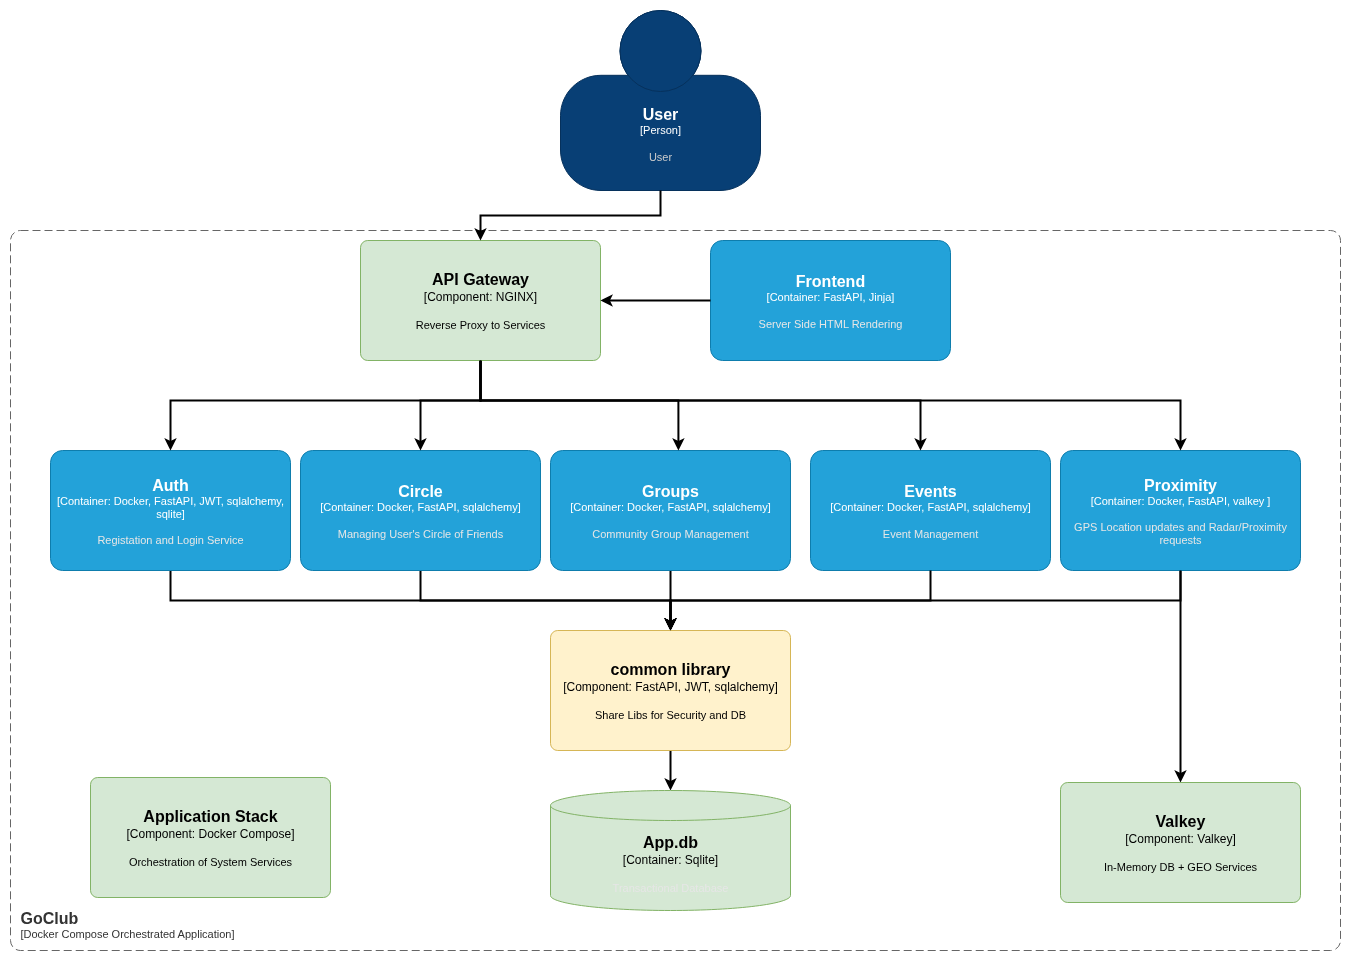

The diagram above was exported from draw.io. Its source (the exported page's mxGraphModel, read from the mxfile embedded in the PNG):
<mxGraphModel dx="2000" dy="1203" grid="1" gridSize="10" guides="1" tooltips="1" connect="1" arrows="1" fold="1" page="1" pageScale="1" pageWidth="2336" pageHeight="1654" math="0" shadow="0">
  <root>
    <mxCell id="0" />
    <mxCell id="1" parent="0" />
    <object placeholders="1" c4Name="User" c4Type="Person" c4Description="User" label="&lt;font style=&quot;font-size: 16px&quot;&gt;&lt;b&gt;%c4Name%&lt;/b&gt;&lt;/font&gt;&lt;div&gt;[%c4Type%]&lt;/div&gt;&lt;br&gt;&lt;div&gt;&lt;font style=&quot;font-size: 11px&quot;&gt;&lt;font color=&quot;#cccccc&quot;&gt;%c4Description%&lt;/font&gt;&lt;/div&gt;" id="fr7EIaTmQBAC-0U_3F-3-1">
      <mxCell style="html=1;fontSize=11;dashed=0;whiteSpace=wrap;fillColor=#083F75;strokeColor=#06315C;fontColor=#ffffff;shape=mxgraph.c4.person2;align=center;metaEdit=1;points=[[0.5,0,0],[1,0.5,0],[1,0.75,0],[0.75,1,0],[0.5,1,0],[0.25,1,0],[0,0.75,0],[0,0.5,0]];resizable=0;" parent="1" vertex="1">
        <mxGeometry x="670" width="200" height="180" as="geometry" />
      </mxCell>
    </object>
    <mxCell id="fr7EIaTmQBAC-0U_3F-3-22" style="edgeStyle=orthogonalEdgeStyle;rounded=0;orthogonalLoop=1;jettySize=auto;html=1;strokeWidth=2;" parent="1" source="fr7EIaTmQBAC-0U_3F-3-2" target="fr7EIaTmQBAC-0U_3F-3-9" edge="1">
      <mxGeometry relative="1" as="geometry">
        <Array as="points">
          <mxPoint x="280" y="590" />
          <mxPoint x="780" y="590" />
        </Array>
      </mxGeometry>
    </mxCell>
    <object placeholders="1" c4Name="Auth" c4Type="Container" c4Technology="Docker, FastAPI, JWT, sqlalchemy, sqlite" c4Description="Registation and Login Service" label="&lt;font style=&quot;font-size: 16px&quot;&gt;&lt;b&gt;%c4Name%&lt;/b&gt;&lt;/font&gt;&lt;div&gt;[%c4Type%: %c4Technology%]&lt;/div&gt;&lt;br&gt;&lt;div&gt;&lt;font style=&quot;font-size: 11px&quot;&gt;&lt;font color=&quot;#E6E6E6&quot;&gt;%c4Description%&lt;/font&gt;&lt;/div&gt;" id="fr7EIaTmQBAC-0U_3F-3-2">
      <mxCell style="rounded=1;whiteSpace=wrap;html=1;fontSize=11;labelBackgroundColor=none;fillColor=#23A2D9;fontColor=#ffffff;align=center;arcSize=10;strokeColor=#0E7DAD;metaEdit=1;resizable=0;points=[[0.25,0,0],[0.5,0,0],[0.75,0,0],[1,0.25,0],[1,0.5,0],[1,0.75,0],[0.75,1,0],[0.5,1,0],[0.25,1,0],[0,0.75,0],[0,0.5,0],[0,0.25,0]];" parent="1" vertex="1">
        <mxGeometry x="160" y="440" width="240" height="120" as="geometry" />
      </mxCell>
    </object>
    <mxCell id="fr7EIaTmQBAC-0U_3F-3-24" style="edgeStyle=orthogonalEdgeStyle;rounded=0;orthogonalLoop=1;jettySize=auto;html=1;strokeWidth=2;" parent="1" source="fr7EIaTmQBAC-0U_3F-3-4" target="fr7EIaTmQBAC-0U_3F-3-9" edge="1">
      <mxGeometry relative="1" as="geometry">
        <Array as="points">
          <mxPoint x="530" y="590" />
          <mxPoint x="780" y="590" />
        </Array>
      </mxGeometry>
    </mxCell>
    <object placeholders="1" c4Name="Circle" c4Type="Container" c4Technology="Docker, FastAPI, sqlalchemy" c4Description="Managing User's Circle of Friends" label="&lt;font style=&quot;font-size: 16px&quot;&gt;&lt;b&gt;%c4Name%&lt;/b&gt;&lt;/font&gt;&lt;div&gt;[%c4Type%: %c4Technology%]&lt;/div&gt;&lt;br&gt;&lt;div&gt;&lt;font style=&quot;font-size: 11px&quot;&gt;&lt;font color=&quot;#E6E6E6&quot;&gt;%c4Description%&lt;/font&gt;&lt;/div&gt;" id="fr7EIaTmQBAC-0U_3F-3-4">
      <mxCell style="rounded=1;whiteSpace=wrap;html=1;fontSize=11;labelBackgroundColor=none;fillColor=#23A2D9;fontColor=#ffffff;align=center;arcSize=10;strokeColor=#0E7DAD;metaEdit=1;resizable=0;points=[[0.25,0,0],[0.5,0,0],[0.75,0,0],[1,0.25,0],[1,0.5,0],[1,0.75,0],[0.75,1,0],[0.5,1,0],[0.25,1,0],[0,0.75,0],[0,0.5,0],[0,0.25,0]];" parent="1" vertex="1">
        <mxGeometry x="410" y="440" width="240" height="120" as="geometry" />
      </mxCell>
    </object>
    <mxCell id="fr7EIaTmQBAC-0U_3F-3-25" style="edgeStyle=orthogonalEdgeStyle;rounded=0;orthogonalLoop=1;jettySize=auto;html=1;strokeWidth=2;" parent="1" source="fr7EIaTmQBAC-0U_3F-3-5" edge="1">
      <mxGeometry relative="1" as="geometry">
        <mxPoint x="780" y="620" as="targetPoint" />
      </mxGeometry>
    </mxCell>
    <object placeholders="1" c4Name="Groups" c4Type="Container" c4Technology="Docker, FastAPI, sqlalchemy" c4Description="Community Group Management" label="&lt;font style=&quot;font-size: 16px&quot;&gt;&lt;b&gt;%c4Name%&lt;/b&gt;&lt;/font&gt;&lt;div&gt;[%c4Type%: %c4Technology%]&lt;/div&gt;&lt;br&gt;&lt;div&gt;&lt;font style=&quot;font-size: 11px&quot;&gt;&lt;font color=&quot;#E6E6E6&quot;&gt;%c4Description%&lt;/font&gt;&lt;/div&gt;" id="fr7EIaTmQBAC-0U_3F-3-5">
      <mxCell style="rounded=1;whiteSpace=wrap;html=1;fontSize=11;labelBackgroundColor=none;fillColor=#23A2D9;fontColor=#ffffff;align=center;arcSize=10;strokeColor=#0E7DAD;metaEdit=1;resizable=0;points=[[0.25,0,0],[0.5,0,0],[0.75,0,0],[1,0.25,0],[1,0.5,0],[1,0.75,0],[0.75,1,0],[0.5,1,0],[0.25,1,0],[0,0.75,0],[0,0.5,0],[0,0.25,0]];" parent="1" vertex="1">
        <mxGeometry x="660" y="440" width="240" height="120" as="geometry" />
      </mxCell>
    </object>
    <object placeholders="1" c4Name="Events" c4Type="Container" c4Technology="Docker, FastAPI, sqlalchemy" c4Description="Event Management" label="&lt;font style=&quot;font-size: 16px&quot;&gt;&lt;b&gt;%c4Name%&lt;/b&gt;&lt;/font&gt;&lt;div&gt;[%c4Type%: %c4Technology%]&lt;/div&gt;&lt;br&gt;&lt;div&gt;&lt;font style=&quot;font-size: 11px&quot;&gt;&lt;font color=&quot;#E6E6E6&quot;&gt;%c4Description%&lt;/font&gt;&lt;/div&gt;" id="fr7EIaTmQBAC-0U_3F-3-6">
      <mxCell style="rounded=1;whiteSpace=wrap;html=1;fontSize=11;labelBackgroundColor=none;fillColor=#23A2D9;fontColor=#ffffff;align=center;arcSize=10;strokeColor=#0E7DAD;metaEdit=1;resizable=0;points=[[0.25,0,0],[0.5,0,0],[0.75,0,0],[1,0.25,0],[1,0.5,0],[1,0.75,0],[0.75,1,0],[0.5,1,0],[0.25,1,0],[0,0.75,0],[0,0.5,0],[0,0.25,0]];" parent="1" vertex="1">
        <mxGeometry x="920" y="440" width="240" height="120" as="geometry" />
      </mxCell>
    </object>
    <mxCell id="fr7EIaTmQBAC-0U_3F-3-30" style="edgeStyle=orthogonalEdgeStyle;rounded=0;orthogonalLoop=1;jettySize=auto;html=1;strokeWidth=2;" parent="1" source="fr7EIaTmQBAC-0U_3F-3-7" target="fr7EIaTmQBAC-0U_3F-3-8" edge="1">
      <mxGeometry relative="1" as="geometry" />
    </mxCell>
    <object placeholders="1" c4Name="Proximity" c4Type="Container" c4Technology="Docker, FastAPI, valkey " c4Description="GPS Location updates and Radar/Proximity requests" label="&lt;font style=&quot;font-size: 16px&quot;&gt;&lt;b&gt;%c4Name%&lt;/b&gt;&lt;/font&gt;&lt;div&gt;[%c4Type%: %c4Technology%]&lt;/div&gt;&lt;br&gt;&lt;div&gt;&lt;font style=&quot;font-size: 11px&quot;&gt;&lt;font color=&quot;#E6E6E6&quot;&gt;%c4Description%&lt;/font&gt;&lt;/div&gt;" id="fr7EIaTmQBAC-0U_3F-3-7">
      <mxCell style="rounded=1;whiteSpace=wrap;html=1;fontSize=11;labelBackgroundColor=none;fillColor=#23A2D9;fontColor=#ffffff;align=center;arcSize=10;strokeColor=#0E7DAD;metaEdit=1;resizable=0;points=[[0.25,0,0],[0.5,0,0],[0.75,0,0],[1,0.25,0],[1,0.5,0],[1,0.75,0],[0.75,1,0],[0.5,1,0],[0.25,1,0],[0,0.75,0],[0,0.5,0],[0,0.25,0]];" parent="1" vertex="1">
        <mxGeometry x="1170" y="440" width="240" height="120" as="geometry" />
      </mxCell>
    </object>
    <object placeholders="1" c4Name="Valkey" c4Type="Component" c4Technology="Valkey" c4Description="In-Memory DB + GEO Services" label="&lt;font style=&quot;font-size: 16px&quot;&gt;&lt;b&gt;%c4Name%&lt;/b&gt;&lt;/font&gt;&lt;div&gt;[%c4Type%: %c4Technology%]&lt;/div&gt;&lt;br&gt;&lt;div&gt;&lt;font style=&quot;font-size: 11px&quot;&gt;%c4Description%&lt;/font&gt;&lt;/div&gt;" id="fr7EIaTmQBAC-0U_3F-3-8">
      <mxCell style="rounded=1;whiteSpace=wrap;html=1;labelBackgroundColor=none;fillColor=#d5e8d4;align=center;arcSize=6;strokeColor=#82b366;metaEdit=1;resizable=0;points=[[0.25,0,0],[0.5,0,0],[0.75,0,0],[1,0.25,0],[1,0.5,0],[1,0.75,0],[0.75,1,0],[0.5,1,0],[0.25,1,0],[0,0.75,0],[0,0.5,0],[0,0.25,0]];" parent="1" vertex="1">
        <mxGeometry x="1170" y="772" width="240" height="120" as="geometry" />
      </mxCell>
    </object>
    <mxCell id="fr7EIaTmQBAC-0U_3F-3-29" style="edgeStyle=orthogonalEdgeStyle;rounded=0;orthogonalLoop=1;jettySize=auto;html=1;strokeWidth=2;" parent="1" source="fr7EIaTmQBAC-0U_3F-3-9" target="fr7EIaTmQBAC-0U_3F-3-13" edge="1">
      <mxGeometry relative="1" as="geometry" />
    </mxCell>
    <object placeholders="1" c4Name="common library" c4Type="Component" c4Technology="FastAPI, JWT, sqlalchemy" c4Description="Share Libs for Security and DB" label="&lt;font style=&quot;font-size: 16px&quot;&gt;&lt;b&gt;%c4Name%&lt;/b&gt;&lt;/font&gt;&lt;div&gt;[%c4Type%: %c4Technology%]&lt;/div&gt;&lt;br&gt;&lt;div&gt;&lt;font style=&quot;font-size: 11px&quot;&gt;%c4Description%&lt;/font&gt;&lt;/div&gt;" id="fr7EIaTmQBAC-0U_3F-3-9">
      <mxCell style="rounded=1;whiteSpace=wrap;html=1;labelBackgroundColor=none;fillColor=#fff2cc;align=center;arcSize=6;strokeColor=#d6b656;metaEdit=1;resizable=0;points=[[0.25,0,0],[0.5,0,0],[0.75,0,0],[1,0.25,0],[1,0.5,0],[1,0.75,0],[0.75,1,0],[0.5,1,0],[0.25,1,0],[0,0.75,0],[0,0.5,0],[0,0.25,0]];" parent="1" vertex="1">
        <mxGeometry x="660" y="620" width="240" height="120" as="geometry" />
      </mxCell>
    </object>
    <mxCell id="fr7EIaTmQBAC-0U_3F-3-15" style="edgeStyle=orthogonalEdgeStyle;rounded=0;orthogonalLoop=1;jettySize=auto;html=1;strokeWidth=2;" parent="1" source="fr7EIaTmQBAC-0U_3F-3-10" target="fr7EIaTmQBAC-0U_3F-3-7" edge="1">
      <mxGeometry relative="1" as="geometry">
        <Array as="points">
          <mxPoint x="590" y="390" />
          <mxPoint x="1290" y="390" />
        </Array>
      </mxGeometry>
    </mxCell>
    <mxCell id="fr7EIaTmQBAC-0U_3F-3-16" style="edgeStyle=orthogonalEdgeStyle;rounded=0;orthogonalLoop=1;jettySize=auto;html=1;strokeWidth=2;" parent="1" source="fr7EIaTmQBAC-0U_3F-3-10" target="fr7EIaTmQBAC-0U_3F-3-6" edge="1">
      <mxGeometry relative="1" as="geometry">
        <Array as="points">
          <mxPoint x="590" y="390" />
          <mxPoint x="1030" y="390" />
        </Array>
      </mxGeometry>
    </mxCell>
    <mxCell id="fr7EIaTmQBAC-0U_3F-3-18" style="edgeStyle=orthogonalEdgeStyle;rounded=0;orthogonalLoop=1;jettySize=auto;html=1;strokeWidth=2;" parent="1" source="fr7EIaTmQBAC-0U_3F-3-10" target="fr7EIaTmQBAC-0U_3F-3-4" edge="1">
      <mxGeometry relative="1" as="geometry">
        <Array as="points">
          <mxPoint x="590" y="390" />
          <mxPoint x="530" y="390" />
        </Array>
      </mxGeometry>
    </mxCell>
    <object placeholders="1" c4Name="API Gateway" c4Type="Component" c4Technology="NGINX" c4Description="Reverse Proxy to Services" label="&lt;font style=&quot;font-size: 16px&quot;&gt;&lt;b&gt;%c4Name%&lt;/b&gt;&lt;/font&gt;&lt;div&gt;[%c4Type%: %c4Technology%]&lt;/div&gt;&lt;br&gt;&lt;div&gt;&lt;font style=&quot;font-size: 11px&quot;&gt;%c4Description%&lt;/font&gt;&lt;/div&gt;" id="fr7EIaTmQBAC-0U_3F-3-10">
      <mxCell style="rounded=1;whiteSpace=wrap;html=1;labelBackgroundColor=none;fillColor=#d5e8d4;align=center;arcSize=6;strokeColor=#82b366;metaEdit=1;resizable=0;points=[[0.25,0,0],[0.5,0,0],[0.75,0,0],[1,0.25,0],[1,0.5,0],[1,0.75,0],[0.75,1,0],[0.5,1,0],[0.25,1,0],[0,0.75,0],[0,0.5,0],[0,0.25,0]];" parent="1" vertex="1">
        <mxGeometry x="470" y="230" width="240" height="120" as="geometry" />
      </mxCell>
    </object>
    <object placeholders="1" c4Name="Frontend" c4Type="Container" c4Technology="FastAPI, Jinja" c4Description="Server Side HTML Rendering" label="&lt;font style=&quot;font-size: 16px&quot;&gt;&lt;b&gt;%c4Name%&lt;/b&gt;&lt;/font&gt;&lt;div&gt;[%c4Type%: %c4Technology%]&lt;/div&gt;&lt;br&gt;&lt;div&gt;&lt;font style=&quot;font-size: 11px&quot;&gt;&lt;font color=&quot;#E6E6E6&quot;&gt;%c4Description%&lt;/font&gt;&lt;/div&gt;" id="fr7EIaTmQBAC-0U_3F-3-11">
      <mxCell style="rounded=1;whiteSpace=wrap;html=1;fontSize=11;labelBackgroundColor=none;fillColor=#23A2D9;fontColor=#ffffff;align=center;arcSize=10;strokeColor=#0E7DAD;metaEdit=1;resizable=0;points=[[0.25,0,0],[0.5,0,0],[0.75,0,0],[1,0.25,0],[1,0.5,0],[1,0.75,0],[0.75,1,0],[0.5,1,0],[0.25,1,0],[0,0.75,0],[0,0.5,0],[0,0.25,0]];" parent="1" vertex="1">
        <mxGeometry x="820" y="230" width="240" height="120" as="geometry" />
      </mxCell>
    </object>
    <object placeholders="1" c4Name="Application Stack" c4Type="Component" c4Technology="Docker Compose" c4Description="Orchestration of System Services" label="&lt;font style=&quot;font-size: 16px&quot;&gt;&lt;b&gt;%c4Name%&lt;/b&gt;&lt;/font&gt;&lt;div&gt;[%c4Type%: %c4Technology%]&lt;/div&gt;&lt;br&gt;&lt;div&gt;&lt;font style=&quot;font-size: 11px&quot;&gt;%c4Description%&lt;/font&gt;&lt;/div&gt;" id="fr7EIaTmQBAC-0U_3F-3-12">
      <mxCell style="rounded=1;whiteSpace=wrap;html=1;labelBackgroundColor=none;fillColor=#d5e8d4;align=center;arcSize=6;strokeColor=#82b366;metaEdit=1;resizable=0;points=[[0.25,0,0],[0.5,0,0],[0.75,0,0],[1,0.25,0],[1,0.5,0],[1,0.75,0],[0.75,1,0],[0.5,1,0],[0.25,1,0],[0,0.75,0],[0,0.5,0],[0,0.25,0]];" parent="1" vertex="1">
        <mxGeometry x="200" y="767" width="240" height="120" as="geometry" />
      </mxCell>
    </object>
    <object placeholders="1" c4Name="App.db" c4Type="Container" c4Technology="Sqlite" c4Description="Transactional Database" label="&lt;font style=&quot;font-size: 16px&quot;&gt;&lt;b&gt;%c4Name%&lt;/b&gt;&lt;/font&gt;&lt;div&gt;[%c4Type%:&amp;nbsp;%c4Technology%]&lt;/div&gt;&lt;br&gt;&lt;div&gt;&lt;font style=&quot;font-size: 11px&quot;&gt;&lt;font color=&quot;#E6E6E6&quot;&gt;%c4Description%&lt;/font&gt;&lt;/div&gt;" id="fr7EIaTmQBAC-0U_3F-3-13">
      <mxCell style="shape=cylinder3;size=15;whiteSpace=wrap;html=1;boundedLbl=1;rounded=0;labelBackgroundColor=none;fillColor=#d5e8d4;fontSize=12;align=center;strokeColor=#82b366;metaEdit=1;points=[[0.5,0,0],[1,0.25,0],[1,0.5,0],[1,0.75,0],[0.5,1,0],[0,0.75,0],[0,0.5,0],[0,0.25,0]];resizable=0;" parent="1" vertex="1">
        <mxGeometry x="660" y="780" width="240" height="120" as="geometry" />
      </mxCell>
    </object>
    <object placeholders="1" c4Name="GoClub" c4Type="SystemScopeBoundary" c4Application="Docker Compose Orchestrated Application" label="&lt;font style=&quot;font-size: 16px&quot;&gt;&lt;b&gt;&lt;div style=&quot;text-align: left&quot;&gt;%c4Name%&lt;/div&gt;&lt;/b&gt;&lt;/font&gt;&lt;div style=&quot;text-align: left&quot;&gt;[%c4Application%]&lt;/div&gt;" id="fr7EIaTmQBAC-0U_3F-3-14">
      <mxCell style="rounded=1;fontSize=11;whiteSpace=wrap;html=1;dashed=1;arcSize=20;fillColor=none;strokeColor=#666666;fontColor=#333333;labelBackgroundColor=none;align=left;verticalAlign=bottom;labelBorderColor=none;spacingTop=0;spacing=10;dashPattern=8 4;metaEdit=1;rotatable=0;perimeter=rectanglePerimeter;noLabel=0;labelPadding=0;allowArrows=0;connectable=0;expand=0;recursiveResize=0;editable=1;pointerEvents=0;absoluteArcSize=1;points=[[0.25,0,0],[0.5,0,0],[0.75,0,0],[1,0.25,0],[1,0.5,0],[1,0.75,0],[0.75,1,0],[0.5,1,0],[0.25,1,0],[0,0.75,0],[0,0.5,0],[0,0.25,0]];" parent="1" vertex="1">
        <mxGeometry x="120" y="220" width="1330" height="720" as="geometry" />
      </mxCell>
    </object>
    <mxCell id="fr7EIaTmQBAC-0U_3F-3-17" style="edgeStyle=orthogonalEdgeStyle;rounded=0;orthogonalLoop=1;jettySize=auto;html=1;entryX=0.533;entryY=0;entryDx=0;entryDy=0;entryPerimeter=0;strokeWidth=2;" parent="1" source="fr7EIaTmQBAC-0U_3F-3-10" target="fr7EIaTmQBAC-0U_3F-3-5" edge="1">
      <mxGeometry relative="1" as="geometry">
        <Array as="points">
          <mxPoint x="590" y="390" />
          <mxPoint x="788" y="390" />
        </Array>
      </mxGeometry>
    </mxCell>
    <mxCell id="fr7EIaTmQBAC-0U_3F-3-19" style="edgeStyle=orthogonalEdgeStyle;rounded=0;orthogonalLoop=1;jettySize=auto;html=1;entryX=0.5;entryY=0;entryDx=0;entryDy=0;entryPerimeter=0;strokeWidth=2;" parent="1" source="fr7EIaTmQBAC-0U_3F-3-10" target="fr7EIaTmQBAC-0U_3F-3-2" edge="1">
      <mxGeometry relative="1" as="geometry">
        <Array as="points">
          <mxPoint x="590" y="390" />
          <mxPoint x="280" y="390" />
        </Array>
      </mxGeometry>
    </mxCell>
    <mxCell id="fr7EIaTmQBAC-0U_3F-3-20" style="edgeStyle=orthogonalEdgeStyle;rounded=0;orthogonalLoop=1;jettySize=auto;html=1;entryX=1;entryY=0.5;entryDx=0;entryDy=0;entryPerimeter=0;strokeWidth=2;" parent="1" source="fr7EIaTmQBAC-0U_3F-3-11" target="fr7EIaTmQBAC-0U_3F-3-10" edge="1">
      <mxGeometry relative="1" as="geometry" />
    </mxCell>
    <mxCell id="fr7EIaTmQBAC-0U_3F-3-21" style="edgeStyle=orthogonalEdgeStyle;rounded=0;orthogonalLoop=1;jettySize=auto;html=1;entryX=0.5;entryY=0;entryDx=0;entryDy=0;entryPerimeter=0;strokeWidth=2;" parent="1" source="fr7EIaTmQBAC-0U_3F-3-1" target="fr7EIaTmQBAC-0U_3F-3-10" edge="1">
      <mxGeometry relative="1" as="geometry" />
    </mxCell>
    <mxCell id="fr7EIaTmQBAC-0U_3F-3-27" style="edgeStyle=orthogonalEdgeStyle;rounded=0;orthogonalLoop=1;jettySize=auto;html=1;entryX=0.5;entryY=0;entryDx=0;entryDy=0;entryPerimeter=0;strokeWidth=2;" parent="1" source="fr7EIaTmQBAC-0U_3F-3-6" target="fr7EIaTmQBAC-0U_3F-3-9" edge="1">
      <mxGeometry relative="1" as="geometry">
        <Array as="points">
          <mxPoint x="1040" y="590" />
          <mxPoint x="780" y="590" />
        </Array>
      </mxGeometry>
    </mxCell>
    <mxCell id="fr7EIaTmQBAC-0U_3F-3-28" style="edgeStyle=orthogonalEdgeStyle;rounded=0;orthogonalLoop=1;jettySize=auto;html=1;entryX=0.5;entryY=0;entryDx=0;entryDy=0;entryPerimeter=0;strokeWidth=2;" parent="1" source="fr7EIaTmQBAC-0U_3F-3-7" target="fr7EIaTmQBAC-0U_3F-3-9" edge="1">
      <mxGeometry relative="1" as="geometry">
        <Array as="points">
          <mxPoint x="1290" y="590" />
          <mxPoint x="780" y="590" />
        </Array>
      </mxGeometry>
    </mxCell>
  </root>
</mxGraphModel>